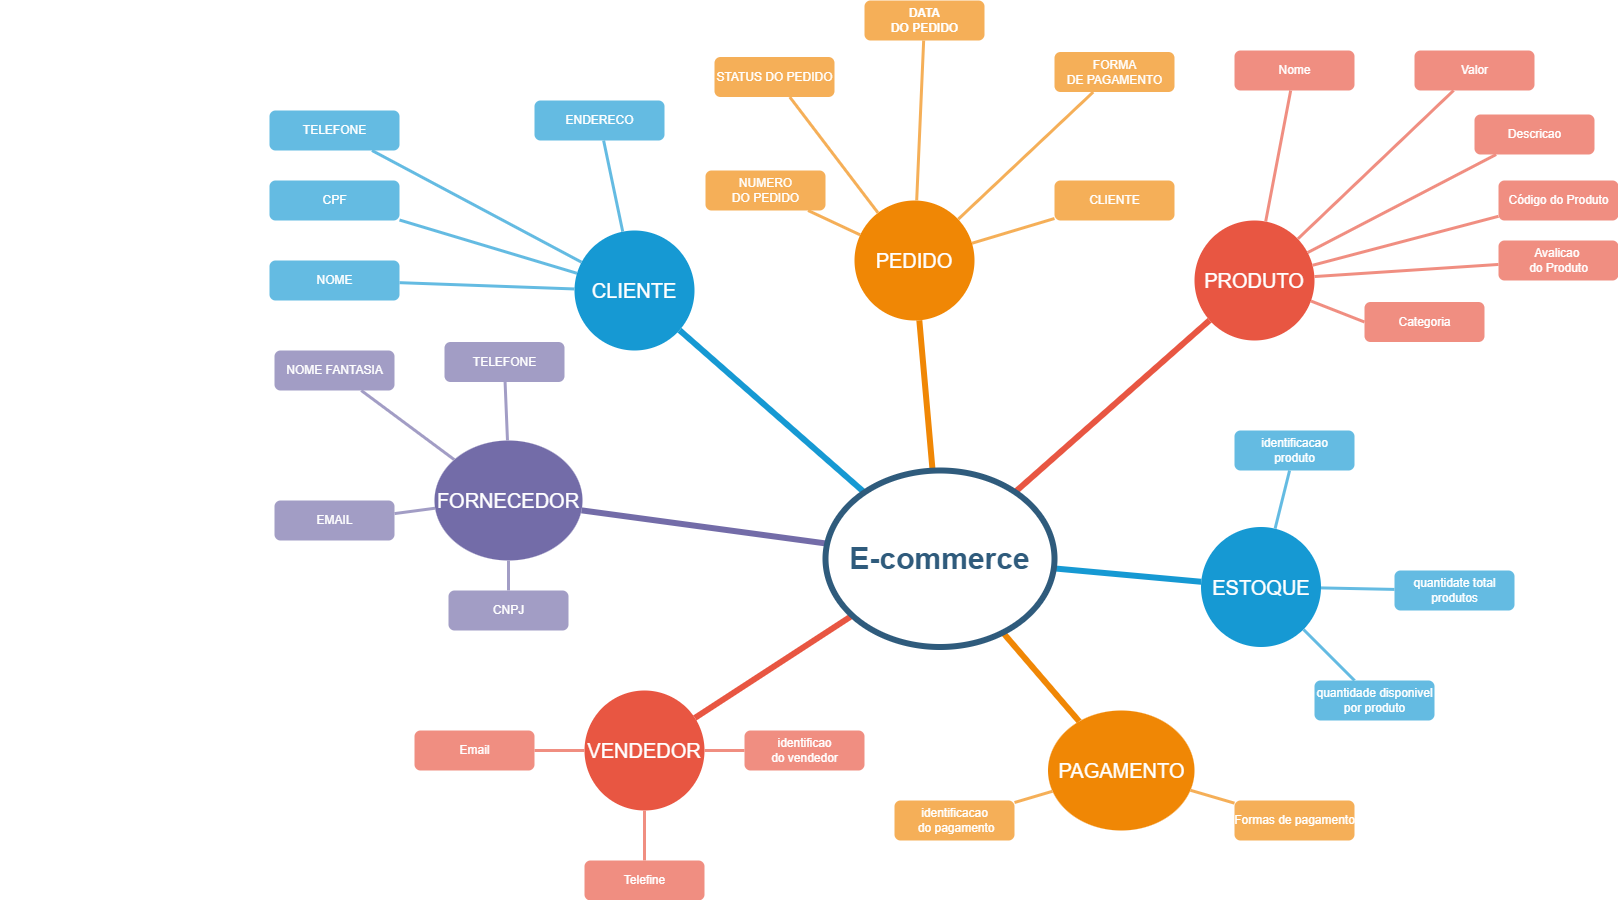

The diagram above was exported from draw.io. Its source (the exported page's mxGraphModel, read from the mxfile embedded in the PNG):
<mxGraphModel dx="1760" dy="956" grid="1" gridSize="10" guides="1" tooltips="1" connect="1" arrows="1" fold="1" page="1" pageScale="1" pageWidth="1169" pageHeight="827" background="none" math="0" shadow="0">
  <root>
    <mxCell id="0" />
    <mxCell id="1" parent="0" />
    <mxCell id="1350" value="CLIENTE" style="ellipse;whiteSpace=wrap;html=1;shadow=0;fontFamily=Helvetica;fontSize=20;fontColor=#FFFFFF;align=center;strokeWidth=3;fillColor=#1699D3;strokeColor=none;" parent="1" vertex="1">
      <mxGeometry x="710" y="530" width="120" height="120" as="geometry" />
    </mxCell>
    <mxCell id="1351" value="PEDIDO" style="ellipse;whiteSpace=wrap;html=1;shadow=0;fontFamily=Helvetica;fontSize=20;fontColor=#FFFFFF;align=center;strokeWidth=3;fillColor=#F08705;strokeColor=none;gradientColor=none;" parent="1" vertex="1">
      <mxGeometry x="990" y="500" width="120" height="120" as="geometry" />
    </mxCell>
    <mxCell id="1352" value="PRODUTO" style="ellipse;whiteSpace=wrap;html=1;shadow=0;fontFamily=Helvetica;fontSize=20;fontColor=#FFFFFF;align=center;strokeWidth=3;fillColor=#E85642;strokeColor=none;" parent="1" vertex="1">
      <mxGeometry x="1330" y="520" width="120" height="120" as="geometry" />
    </mxCell>
    <mxCell id="1353" value="ESTOQUE" style="ellipse;whiteSpace=wrap;html=1;shadow=0;fontFamily=Helvetica;fontSize=20;fontColor=#FFFFFF;align=center;strokeWidth=3;fillColor=#1699D3;strokeColor=none;" parent="1" vertex="1">
      <mxGeometry x="1336.5" y="826.5" width="120" height="120" as="geometry" />
    </mxCell>
    <mxCell id="1355" value="PAGAMENTO" style="ellipse;whiteSpace=wrap;html=1;shadow=0;fontFamily=Helvetica;fontSize=20;fontColor=#FFFFFF;align=center;strokeWidth=3;fillColor=#F08705;strokeColor=none;" parent="1" vertex="1">
      <mxGeometry x="1183.5" y="1010" width="146.5" height="120" as="geometry" />
    </mxCell>
    <mxCell id="1356" value="VENDEDOR" style="ellipse;whiteSpace=wrap;html=1;shadow=0;fontFamily=Helvetica;fontSize=20;fontColor=#FFFFFF;align=center;strokeWidth=3;fillColor=#E85642;strokeColor=none;" parent="1" vertex="1">
      <mxGeometry x="720" y="990" width="120" height="120" as="geometry" />
    </mxCell>
    <mxCell id="1359" style="endArrow=none;strokeWidth=6;strokeColor=#1699D3;html=1;" parent="1" source="1515" target="1350" edge="1">
      <mxGeometry relative="1" as="geometry" />
    </mxCell>
    <mxCell id="1360" style="endArrow=none;strokeWidth=6;strokeColor=#f08705;html=1;" parent="1" source="1515" target="1351" edge="1">
      <mxGeometry relative="1" as="geometry" />
    </mxCell>
    <mxCell id="1361" style="endArrow=none;strokeWidth=6;strokeColor=#E85642;html=1;" parent="1" source="1515" target="1352" edge="1">
      <mxGeometry relative="1" as="geometry" />
    </mxCell>
    <mxCell id="1362" style="endArrow=none;strokeWidth=6;strokeColor=#1699D3;html=1;" parent="1" source="1515" target="1353" edge="1">
      <mxGeometry relative="1" as="geometry" />
    </mxCell>
    <mxCell id="1363" style="endArrow=none;strokeWidth=6;strokeColor=#736CA8;html=1;" parent="1" source="1515" target="1516" edge="1">
      <mxGeometry relative="1" as="geometry" />
    </mxCell>
    <mxCell id="1365" value="" style="edgeStyle=none;endArrow=none;strokeWidth=6;strokeColor=#F08705;html=1;" parent="1" source="1515" target="1355" edge="1">
      <mxGeometry x="181" y="226.5" width="100" height="100" as="geometry">
        <mxPoint x="181" y="326.5" as="sourcePoint" />
        <mxPoint x="281" y="226.5" as="targetPoint" />
      </mxGeometry>
    </mxCell>
    <mxCell id="1366" value="" style="edgeStyle=none;endArrow=none;strokeWidth=6;strokeColor=#E85642;html=1;" parent="1" source="1515" target="1356" edge="1">
      <mxGeometry x="181" y="226.5" width="100" height="100" as="geometry">
        <mxPoint x="181" y="326.5" as="sourcePoint" />
        <mxPoint x="281" y="226.5" as="targetPoint" />
      </mxGeometry>
    </mxCell>
    <mxCell id="1371" value="NOME" style="rounded=1;fillColor=#64BBE2;strokeColor=none;strokeWidth=3;shadow=0;html=1;fontColor=#FFFFFF;" parent="1" vertex="1">
      <mxGeometry x="405" y="560" width="130" height="40" as="geometry" />
    </mxCell>
    <mxCell id="1373" value="CPF" style="rounded=1;fillColor=#64BBE2;strokeColor=none;strokeWidth=3;shadow=0;html=1;fontColor=#FFFFFF;" parent="1" vertex="1">
      <mxGeometry x="405" y="480" width="130" height="40" as="geometry" />
    </mxCell>
    <mxCell id="1374" value="TELEFONE" style="rounded=1;fillColor=#64BBE2;strokeColor=none;strokeWidth=3;shadow=0;html=1;fontColor=#FFFFFF;" parent="1" vertex="1">
      <mxGeometry x="405" y="410" width="130" height="40" as="geometry" />
    </mxCell>
    <mxCell id="1375" value="ENDERECO" style="rounded=1;fillColor=#64BBE2;strokeColor=none;strokeWidth=3;shadow=0;html=1;fontColor=#FFFFFF;" parent="1" vertex="1">
      <mxGeometry x="670" y="400" width="130" height="40" as="geometry" />
    </mxCell>
    <mxCell id="1383" value="" style="edgeStyle=none;endArrow=none;strokeWidth=3;strokeColor=#64BBE2;html=1;" parent="1" source="1350" target="1371" edge="1">
      <mxGeometry x="-221.5" y="56.5" width="100" height="100" as="geometry">
        <mxPoint x="-221.5" y="156.5" as="sourcePoint" />
        <mxPoint x="-121.5" y="56.5" as="targetPoint" />
      </mxGeometry>
    </mxCell>
    <mxCell id="1385" value="" style="edgeStyle=none;endArrow=none;strokeWidth=3;strokeColor=#64BBE2;html=1;" parent="1" source="1350" target="1373" edge="1">
      <mxGeometry x="-221.5" y="56.5" width="100" height="100" as="geometry">
        <mxPoint x="-221.5" y="156.5" as="sourcePoint" />
        <mxPoint x="-121.5" y="56.5" as="targetPoint" />
      </mxGeometry>
    </mxCell>
    <mxCell id="1386" value="" style="edgeStyle=none;endArrow=none;strokeWidth=3;strokeColor=#64BBE2;html=1;" parent="1" source="1350" target="1374" edge="1">
      <mxGeometry x="-221.5" y="56.5" width="100" height="100" as="geometry">
        <mxPoint x="-221.5" y="156.5" as="sourcePoint" />
        <mxPoint x="-121.5" y="56.5" as="targetPoint" />
      </mxGeometry>
    </mxCell>
    <mxCell id="1387" value="" style="edgeStyle=none;endArrow=none;strokeWidth=3;strokeColor=#64BBE2;html=1;" parent="1" source="1350" target="1375" edge="1">
      <mxGeometry x="-221.5" y="56.5" width="100" height="100" as="geometry">
        <mxPoint x="-221.5" y="156.5" as="sourcePoint" />
        <mxPoint x="-121.5" y="56.5" as="targetPoint" />
      </mxGeometry>
    </mxCell>
    <mxCell id="1388" value="CLIENTE" style="rounded=1;fillColor=#f5af58;strokeColor=none;strokeWidth=3;shadow=0;html=1;fontColor=#FFFFFF;" parent="1" vertex="1">
      <mxGeometry x="1190" y="480" width="120" height="40" as="geometry" />
    </mxCell>
    <mxCell id="1389" value="NUMERO&lt;br&gt;DO PEDIDO" style="rounded=1;fillColor=#f5af58;strokeColor=none;strokeWidth=3;shadow=0;html=1;fontColor=#FFFFFF;" parent="1" vertex="1">
      <mxGeometry x="841" y="470" width="120" height="40" as="geometry" />
    </mxCell>
    <mxCell id="1390" value="&lt;b&gt;DATA&lt;br&gt;DO PEDIDO&lt;br&gt;&lt;/b&gt;" style="rounded=1;fillColor=#f5af58;strokeColor=none;strokeWidth=3;shadow=0;html=1;fontColor=#FFFFFF;" parent="1" vertex="1">
      <mxGeometry x="1000" y="300" width="120" height="40" as="geometry" />
    </mxCell>
    <mxCell id="1391" value="STATUS DO PEDIDO" style="rounded=1;fillColor=#f5af58;strokeColor=none;strokeWidth=3;shadow=0;html=1;fontColor=#FFFFFF;" parent="1" vertex="1">
      <mxGeometry x="850" y="356.5" width="120" height="40" as="geometry" />
    </mxCell>
    <mxCell id="1393" value="FORMA&lt;br&gt;DE PAGAMENTO" style="rounded=1;fillColor=#f5af58;strokeColor=none;strokeWidth=3;shadow=0;html=1;fontColor=#FFFFFF;" parent="1" vertex="1">
      <mxGeometry x="1190" y="351.5" width="120" height="40" as="geometry" />
    </mxCell>
    <mxCell id="1400" value="" style="edgeStyle=none;endArrow=none;strokeWidth=3;strokeColor=#F5AF58;html=1;" parent="1" source="1351" target="1388" edge="1">
      <mxGeometry x="3.5" y="21.5" width="100" height="100" as="geometry">
        <mxPoint x="3.5" y="121.5" as="sourcePoint" />
        <mxPoint x="103.5" y="21.5" as="targetPoint" />
      </mxGeometry>
    </mxCell>
    <mxCell id="1401" value="" style="edgeStyle=none;endArrow=none;strokeWidth=3;strokeColor=#F5AF58;html=1;" parent="1" source="1351" target="1389" edge="1">
      <mxGeometry x="3.5" y="21.5" width="100" height="100" as="geometry">
        <mxPoint x="3.5" y="121.5" as="sourcePoint" />
        <mxPoint x="103.5" y="21.5" as="targetPoint" />
      </mxGeometry>
    </mxCell>
    <mxCell id="1402" value="" style="edgeStyle=none;endArrow=none;strokeWidth=3;strokeColor=#F5AF58;html=1;" parent="1" source="1351" target="1390" edge="1">
      <mxGeometry x="3.5" y="21.5" width="100" height="100" as="geometry">
        <mxPoint x="3.5" y="121.5" as="sourcePoint" />
        <mxPoint x="103.5" y="21.5" as="targetPoint" />
      </mxGeometry>
    </mxCell>
    <mxCell id="1403" value="" style="edgeStyle=none;endArrow=none;strokeWidth=3;strokeColor=#F5AF58;html=1;" parent="1" source="1351" target="1391" edge="1">
      <mxGeometry x="3.5" y="21.5" width="100" height="100" as="geometry">
        <mxPoint x="3.5" y="121.5" as="sourcePoint" />
        <mxPoint x="103.5" y="21.5" as="targetPoint" />
      </mxGeometry>
    </mxCell>
    <mxCell id="1405" value="" style="edgeStyle=none;endArrow=none;strokeWidth=3;strokeColor=#F5AF58;html=1;" parent="1" source="1351" target="1393" edge="1">
      <mxGeometry x="3.5" y="21.5" width="100" height="100" as="geometry">
        <mxPoint x="3.5" y="121.5" as="sourcePoint" />
        <mxPoint x="103.5" y="21.5" as="targetPoint" />
      </mxGeometry>
    </mxCell>
    <mxCell id="1415" value="Valor" style="rounded=1;fillColor=#f08e81;strokeColor=none;strokeWidth=3;shadow=0;html=1;fontColor=#FFFFFF;" parent="1" vertex="1">
      <mxGeometry x="1550" y="350" width="120" height="40" as="geometry" />
    </mxCell>
    <mxCell id="1416" value="Nome" style="rounded=1;fillColor=#f08e81;strokeColor=none;strokeWidth=3;shadow=0;html=1;fontColor=#FFFFFF;" parent="1" vertex="1">
      <mxGeometry x="1370" y="350" width="120" height="40" as="geometry" />
    </mxCell>
    <mxCell id="1417" value="Descricao" style="rounded=1;fillColor=#f08e81;strokeColor=none;strokeWidth=3;shadow=0;html=1;fontColor=#FFFFFF;" parent="1" vertex="1">
      <mxGeometry x="1610" y="414" width="120" height="40" as="geometry" />
    </mxCell>
    <mxCell id="1418" value="Código do Produto" style="rounded=1;fillColor=#f08e81;strokeColor=none;strokeWidth=3;shadow=0;html=1;fontColor=#FFFFFF;" parent="1" vertex="1">
      <mxGeometry x="1634" y="480" width="120" height="40" as="geometry" />
    </mxCell>
    <mxCell id="1419" value="Avalicao&amp;nbsp;&lt;br&gt;do Produto" style="rounded=1;fillColor=#f08e81;strokeColor=none;strokeWidth=3;shadow=0;html=1;fontColor=#FFFFFF;" parent="1" vertex="1">
      <mxGeometry x="1634" y="540" width="120" height="40" as="geometry" />
    </mxCell>
    <mxCell id="1426" value="" style="edgeStyle=none;endArrow=none;strokeWidth=3;strokeColor=#F08E81;html=1;" parent="1" source="1352" target="1415" edge="1">
      <mxGeometry x="31" y="106.5" width="100" height="100" as="geometry">
        <mxPoint x="31" y="206.5" as="sourcePoint" />
        <mxPoint x="131" y="106.5" as="targetPoint" />
      </mxGeometry>
    </mxCell>
    <mxCell id="1427" value="" style="edgeStyle=none;endArrow=none;strokeWidth=3;strokeColor=#F08E81;html=1;" parent="1" source="1352" target="1416" edge="1">
      <mxGeometry x="31" y="106.5" width="100" height="100" as="geometry">
        <mxPoint x="31" y="206.5" as="sourcePoint" />
        <mxPoint x="131" y="106.5" as="targetPoint" />
      </mxGeometry>
    </mxCell>
    <mxCell id="1428" value="" style="edgeStyle=none;endArrow=none;strokeWidth=3;strokeColor=#F08E81;html=1;" parent="1" source="1352" target="1417" edge="1">
      <mxGeometry x="31" y="106.5" width="100" height="100" as="geometry">
        <mxPoint x="31" y="206.5" as="sourcePoint" />
        <mxPoint x="131" y="106.5" as="targetPoint" />
      </mxGeometry>
    </mxCell>
    <mxCell id="1429" value="" style="edgeStyle=none;endArrow=none;strokeWidth=3;strokeColor=#F08E81;html=1;" parent="1" source="1352" target="1418" edge="1">
      <mxGeometry x="31" y="106.5" width="100" height="100" as="geometry">
        <mxPoint x="31" y="206.5" as="sourcePoint" />
        <mxPoint x="131" y="106.5" as="targetPoint" />
      </mxGeometry>
    </mxCell>
    <mxCell id="1430" value="" style="edgeStyle=none;endArrow=none;strokeWidth=3;strokeColor=#F08E81;html=1;" parent="1" source="1352" target="1419" edge="1">
      <mxGeometry x="31" y="106.5" width="100" height="100" as="geometry">
        <mxPoint x="31" y="206.5" as="sourcePoint" />
        <mxPoint x="131" y="106.5" as="targetPoint" />
      </mxGeometry>
    </mxCell>
    <mxCell id="1435" value="quantidade disponivel&lt;br&gt;por produto" style="rounded=1;fillColor=#64BBE2;strokeColor=none;strokeWidth=3;shadow=0;html=1;fontColor=#FFFFFF;" parent="1" vertex="1">
      <mxGeometry x="1450" y="980" width="120" height="40" as="geometry" />
    </mxCell>
    <mxCell id="1436" value="identificacao&lt;br&gt;produto" style="rounded=1;fillColor=#64BBE2;strokeColor=none;strokeWidth=3;shadow=0;html=1;fontColor=#FFFFFF;" parent="1" vertex="1">
      <mxGeometry x="1370" y="730" width="120" height="40" as="geometry" />
    </mxCell>
    <mxCell id="1437" value="quantidate total&lt;br&gt;produtos" style="rounded=1;fillColor=#64BBE2;strokeColor=none;strokeWidth=3;shadow=0;html=1;fontColor=#FFFFFF;" parent="1" vertex="1">
      <mxGeometry x="1530" y="870" width="120" height="40" as="geometry" />
    </mxCell>
    <mxCell id="1446" value="" style="edgeStyle=none;endArrow=none;strokeWidth=3;strokeColor=#64BBE2;html=1;" parent="1" source="1353" target="1435" edge="1">
      <mxGeometry x="-24" y="196.5" width="100" height="100" as="geometry">
        <mxPoint x="-24" y="296.5" as="sourcePoint" />
        <mxPoint x="76" y="196.5" as="targetPoint" />
      </mxGeometry>
    </mxCell>
    <mxCell id="1447" value="" style="edgeStyle=none;endArrow=none;strokeWidth=3;strokeColor=#64BBE2;html=1;" parent="1" source="1353" target="1436" edge="1">
      <mxGeometry x="-24" y="196.5" width="100" height="100" as="geometry">
        <mxPoint x="-24" y="296.5" as="sourcePoint" />
        <mxPoint x="76" y="196.5" as="targetPoint" />
      </mxGeometry>
    </mxCell>
    <mxCell id="1448" value="" style="edgeStyle=none;endArrow=none;strokeWidth=3;strokeColor=#64BBE2;html=1;" parent="1" source="1353" target="1437" edge="1">
      <mxGeometry x="-24" y="196.5" width="100" height="100" as="geometry">
        <mxPoint x="-24" y="296.5" as="sourcePoint" />
        <mxPoint x="76" y="196.5" as="targetPoint" />
      </mxGeometry>
    </mxCell>
    <mxCell id="1476" value="identificacao&lt;br&gt;&amp;nbsp;do pagamento" style="rounded=1;fillColor=#f5af58;strokeColor=none;strokeWidth=3;shadow=0;html=1;fontColor=#FFFFFF;" parent="1" vertex="1">
      <mxGeometry x="1030" y="1100" width="120" height="40" as="geometry" />
    </mxCell>
    <mxCell id="1477" value="Formas de pagamento" style="rounded=1;fillColor=#f5af58;strokeColor=none;strokeWidth=3;shadow=0;html=1;fontColor=#FFFFFF;" parent="1" vertex="1">
      <mxGeometry x="1370" y="1100" width="120" height="40" as="geometry" />
    </mxCell>
    <mxCell id="1488" value="" style="edgeStyle=none;endArrow=none;strokeWidth=3;strokeColor=#F5AF58;html=1;" parent="1" source="1355" target="1476" edge="1">
      <mxGeometry x="243.5" y="39" width="100" height="100" as="geometry">
        <mxPoint x="243.5" y="139" as="sourcePoint" />
        <mxPoint x="343.5" y="39" as="targetPoint" />
      </mxGeometry>
    </mxCell>
    <mxCell id="1489" value="" style="edgeStyle=none;endArrow=none;strokeWidth=3;strokeColor=#F5AF58;html=1;" parent="1" source="1355" target="1477" edge="1">
      <mxGeometry x="243.5" y="39" width="100" height="100" as="geometry">
        <mxPoint x="243.5" y="139" as="sourcePoint" />
        <mxPoint x="343.5" y="39" as="targetPoint" />
      </mxGeometry>
    </mxCell>
    <mxCell id="1491" value="Email" style="rounded=1;fillColor=#f08e81;strokeColor=none;strokeWidth=3;shadow=0;html=1;fontColor=#FFFFFF;" parent="1" vertex="1">
      <mxGeometry x="550" y="1030" width="120" height="40" as="geometry" />
    </mxCell>
    <mxCell id="1493" value="Telefine" style="rounded=1;fillColor=#f08e81;strokeColor=none;strokeWidth=3;shadow=0;html=1;fontColor=#FFFFFF;" parent="1" vertex="1">
      <mxGeometry x="720" y="1160" width="120" height="40" as="geometry" />
    </mxCell>
    <mxCell id="1500" value="identificao&lt;br&gt;do vendedor" style="rounded=1;fillColor=#f08e81;strokeColor=none;strokeWidth=3;shadow=0;html=1;fontColor=#FFFFFF;" parent="1" vertex="1">
      <mxGeometry x="880" y="1030" width="120" height="40" as="geometry" />
    </mxCell>
    <mxCell id="1504" value="" style="edgeStyle=none;endArrow=none;strokeWidth=3;strokeColor=#F08E81;html=1;" parent="1" source="1356" target="1491" edge="1">
      <mxGeometry x="188.5" y="51.5" width="100" height="100" as="geometry">
        <mxPoint x="188.5" y="151.5" as="sourcePoint" />
        <mxPoint x="288.5" y="51.5" as="targetPoint" />
      </mxGeometry>
    </mxCell>
    <mxCell id="1506" value="" style="edgeStyle=none;endArrow=none;strokeWidth=3;strokeColor=#F08E81;html=1;" parent="1" source="1356" target="1493" edge="1">
      <mxGeometry x="188.5" y="51.5" width="100" height="100" as="geometry">
        <mxPoint x="188.5" y="151.5" as="sourcePoint" />
        <mxPoint x="288.5" y="51.5" as="targetPoint" />
      </mxGeometry>
    </mxCell>
    <mxCell id="1513" value="" style="edgeStyle=none;endArrow=none;strokeWidth=3;strokeColor=#F08E81;html=1;" parent="1" source="1356" target="1500" edge="1">
      <mxGeometry x="188.5" y="51.5" width="100" height="100" as="geometry">
        <mxPoint x="188.5" y="151.5" as="sourcePoint" />
        <mxPoint x="288.5" y="51.5" as="targetPoint" />
      </mxGeometry>
    </mxCell>
    <mxCell id="1514" style="edgeStyle=orthogonalEdgeStyle;rounded=0;html=1;exitX=0.75;exitY=0;entryX=0.75;entryY=0;startArrow=none;startFill=0;endArrow=block;endFill=1;jettySize=auto;orthogonalLoop=1;strokeColor=#12aab5;strokeWidth=6;fontSize=20;fontColor=#2F5B7C;" parent="1" edge="1">
      <mxGeometry relative="1" as="geometry">
        <mxPoint x="1611" y="371.5" as="sourcePoint" />
        <mxPoint x="1611" y="371.5" as="targetPoint" />
      </mxGeometry>
    </mxCell>
    <mxCell id="1515" value="E-commerce&lt;br&gt;" style="ellipse;whiteSpace=wrap;html=1;shadow=0;fontFamily=Helvetica;fontSize=30;fontColor=#2F5B7C;align=center;strokeColor=#2F5B7C;strokeWidth=6;fillColor=#FFFFFF;fontStyle=1;gradientColor=none;" parent="1" vertex="1">
      <mxGeometry x="961" y="770" width="229" height="176.5" as="geometry" />
    </mxCell>
    <mxCell id="1516" value="FORNECEDOR" style="ellipse;whiteSpace=wrap;html=1;shadow=0;fontFamily=Helvetica;fontSize=20;fontColor=#FFFFFF;align=center;strokeWidth=3;fillColor=#736ca8;strokeColor=none;" parent="1" vertex="1">
      <mxGeometry x="570" y="740" width="148" height="120" as="geometry" />
    </mxCell>
    <mxCell id="1517" value="CNPJ" style="rounded=1;fillColor=#a29dc5;strokeColor=none;strokeWidth=3;shadow=0;html=1;fontColor=#FFFFFF;" parent="1" vertex="1">
      <mxGeometry x="584" y="890" width="120" height="40" as="geometry" />
    </mxCell>
    <mxCell id="1518" value="NOME FANTASIA" style="rounded=1;fillColor=#a29dc5;strokeColor=none;strokeWidth=3;shadow=0;html=1;fontColor=#FFFFFF;" parent="1" vertex="1">
      <mxGeometry x="410" y="650" width="120" height="40" as="geometry" />
    </mxCell>
    <mxCell id="1519" value="TELEFONE" style="rounded=1;fillColor=#a29dc5;strokeColor=none;strokeWidth=3;shadow=0;html=1;fontColor=#FFFFFF;" parent="1" vertex="1">
      <mxGeometry x="580" y="641.5" width="120" height="40" as="geometry" />
    </mxCell>
    <mxCell id="1520" value="EMAIL" style="rounded=1;fillColor=#a29dc5;strokeColor=none;strokeWidth=3;shadow=0;html=1;fontColor=#FFFFFF;" parent="1" vertex="1">
      <mxGeometry x="410" y="800" width="120" height="40" as="geometry" />
    </mxCell>
    <mxCell id="1528" value="" style="edgeStyle=none;endArrow=none;strokeWidth=3;strokeColor=#A29DC5;html=1;" parent="1" source="1516" target="1517" edge="1">
      <mxGeometry x="-1498" y="-303.5" width="100" height="100" as="geometry">
        <mxPoint x="-1498" y="-203.5" as="sourcePoint" />
        <mxPoint x="-1398" y="-303.5" as="targetPoint" />
      </mxGeometry>
    </mxCell>
    <mxCell id="1530" value="" style="edgeStyle=none;endArrow=none;strokeWidth=3;strokeColor=#A29DC5;html=1;" parent="1" source="1516" target="1518" edge="1">
      <mxGeometry x="-1498" y="-303.5" width="100" height="100" as="geometry">
        <mxPoint x="-1498" y="-203.5" as="sourcePoint" />
        <mxPoint x="-1398" y="-303.5" as="targetPoint" />
      </mxGeometry>
    </mxCell>
    <mxCell id="1531" value="" style="edgeStyle=none;endArrow=none;strokeWidth=3;strokeColor=#A29DC5;html=1;" parent="1" source="1516" target="1519" edge="1">
      <mxGeometry x="-1498" y="-303.5" width="100" height="100" as="geometry">
        <mxPoint x="-1498" y="-203.5" as="sourcePoint" />
        <mxPoint x="-1398" y="-303.5" as="targetPoint" />
      </mxGeometry>
    </mxCell>
    <mxCell id="1532" value="" style="edgeStyle=none;endArrow=none;strokeWidth=3;strokeColor=#A29DC5;html=1;" parent="1" source="1516" target="1520" edge="1">
      <mxGeometry x="-1498" y="-303.5" width="100" height="100" as="geometry">
        <mxPoint x="-1498" y="-203.5" as="sourcePoint" />
        <mxPoint x="-1398" y="-303.5" as="targetPoint" />
      </mxGeometry>
    </mxCell>
    <mxCell id="1542" style="edgeStyle=none;rounded=0;html=1;exitX=0.5;exitY=1;endArrow=none;endFill=0;jettySize=auto;orthogonalLoop=1;strokeColor=#736CA8;strokeWidth=2;fillColor=#64bbe2;fontSize=20;fontColor=#23445D;" parent="1" edge="1">
      <mxGeometry relative="1" as="geometry">
        <mxPoint x="137" y="771.5" as="sourcePoint" />
        <mxPoint x="137" y="771.5" as="targetPoint" />
      </mxGeometry>
    </mxCell>
    <mxCell id="Z9D0y2jkprPhHeCg1Qtw-1542" value="" style="edgeStyle=none;endArrow=none;strokeWidth=3;strokeColor=#F08E81;html=1;entryX=0;entryY=0.5;entryDx=0;entryDy=0;" edge="1" parent="1" source="1352" target="Z9D0y2jkprPhHeCg1Qtw-1543">
      <mxGeometry x="31" y="106.5" width="100" height="100" as="geometry">
        <mxPoint x="1711" y="427" as="sourcePoint" />
        <mxPoint x="1800" y="510" as="targetPoint" />
        <Array as="points" />
      </mxGeometry>
    </mxCell>
    <mxCell id="Z9D0y2jkprPhHeCg1Qtw-1543" value="Categoria" style="rounded=1;fillColor=#f08e81;strokeColor=none;strokeWidth=3;shadow=0;html=1;fontColor=#FFFFFF;" vertex="1" parent="1">
      <mxGeometry x="1500" y="601.5" width="120" height="40" as="geometry" />
    </mxCell>
  </root>
</mxGraphModel>